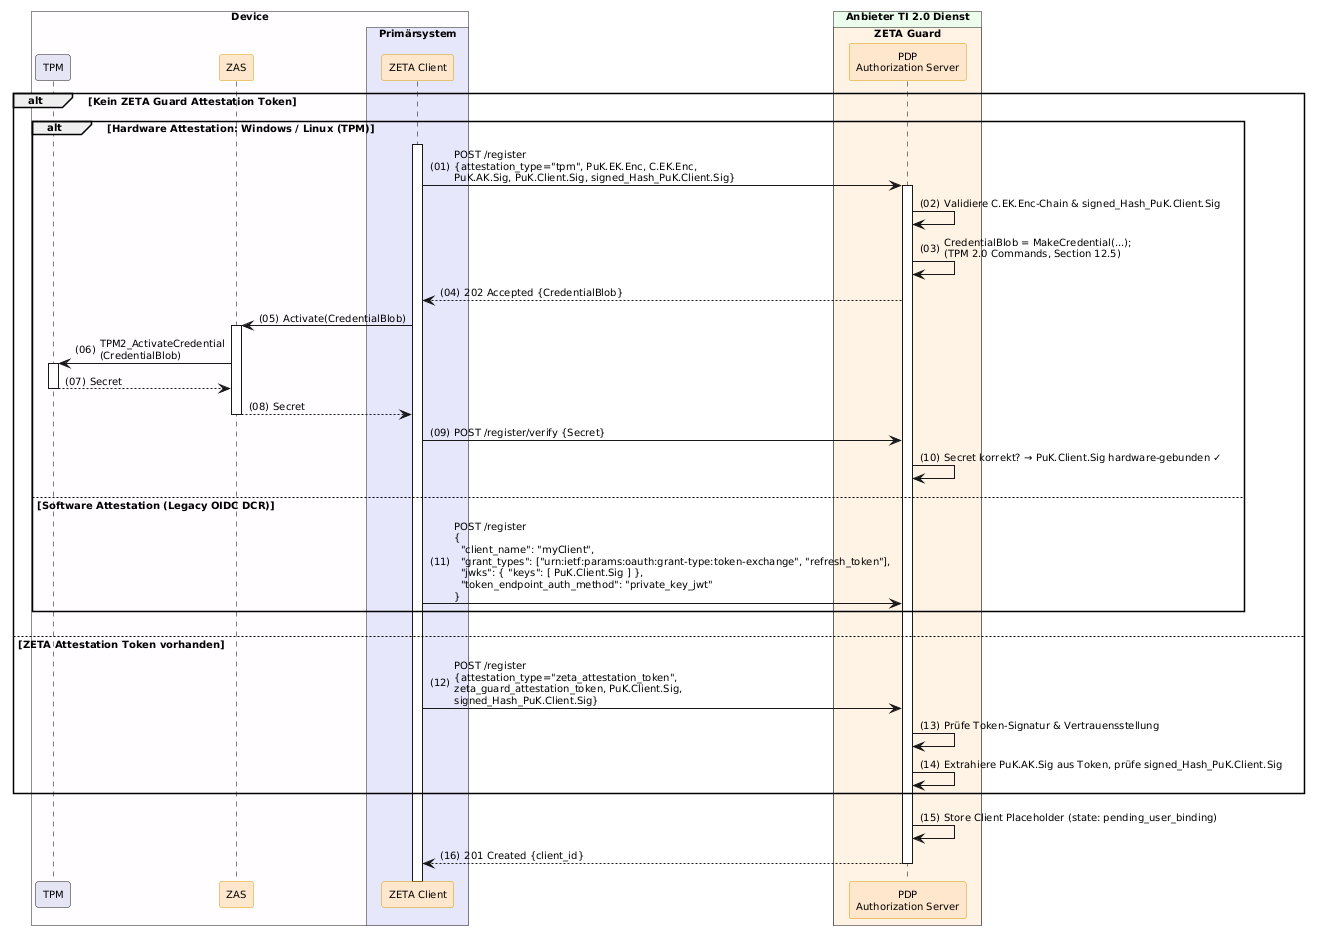

The diagram above was rendered by PlantUML. Its source (embedded in the PNG):
@startuml "Abb-ZETA-DCR-für-stationäre-Clients"
!include ../puml-layout.txt


box "Device" DEVICE_COLOR
  participant "TPM" as TPM LEI_COMPONENT_COLOR
  participant ZAS as "ZAS" <<zeta>>
  box "Primärsystem" PRIMAERSYSTEM_COLOR
    participant Client as "ZETA Client" <<zeta>>
  end box
end box

box "Anbieter TI 2.0 Dienst" PROVIDER_COLOR
  box "ZETA Guard" ZETA_GUARD_COLOR
    participant AuthS as "PDP\nAuthorization Server" <<zeta>>
  end box
end box

alt Kein ZETA Guard Attestation Token
    alt Hardware Attestation: Windows / Linux (TPM)
        Client++
        Client -> AuthS++: POST /register\n{attestation_type="tpm", PuK.EK.Enc, C.EK.Enc,\nPuK.AK.Sig, PuK.Client.Sig, signed_Hash_PuK.Client.Sig}
        AuthS -> AuthS: Validiere C.EK.Enc-Chain & signed_Hash_PuK.Client.Sig
        AuthS -> AuthS: CredentialBlob = MakeCredential(...);\n(TPM 2.0 Commands, Section 12.5)
        AuthS --> Client: 202 Accepted {CredentialBlob}

        Client -> ZAS++: Activate(CredentialBlob)
        ZAS -> TPM++: TPM2_ActivateCredential\n(CredentialBlob)
        TPM --> ZAS--: Secret
        ZAS --> Client--: Secret

        Client -> AuthS: POST /register/verify {Secret}
        AuthS -> AuthS: Secret korrekt? → PuK.Client.Sig hardware-gebunden ✓

    else Software Attestation (Legacy OIDC DCR)
        Client -> AuthS: POST /register\n{\n  "client_name": "myClient",\n  "grant_types": ["urn:ietf:params:oauth:grant-type:token-exchange", "refresh_token"],\n  "jwks": { "keys": [ PuK.Client.Sig ] },\n  "token_endpoint_auth_method": "private_key_jwt"\n}
    end

else ZETA Attestation Token vorhanden
    Client -> AuthS: POST /register\n{attestation_type="zeta_attestation_token",\nzeta_guard_attestation_token, PuK.Client.Sig,\nsigned_Hash_PuK.Client.Sig}
    AuthS -> AuthS: Prüfe Token-Signatur & Vertrauensstellung
    AuthS -> AuthS: Extrahiere PuK.AK.Sig aus Token, prüfe signed_Hash_PuK.Client.Sig
end

AuthS -> AuthS: Store Client Placeholder (state: pending_user_binding)
AuthS --> Client--: 201 Created {client_id}

@enduml